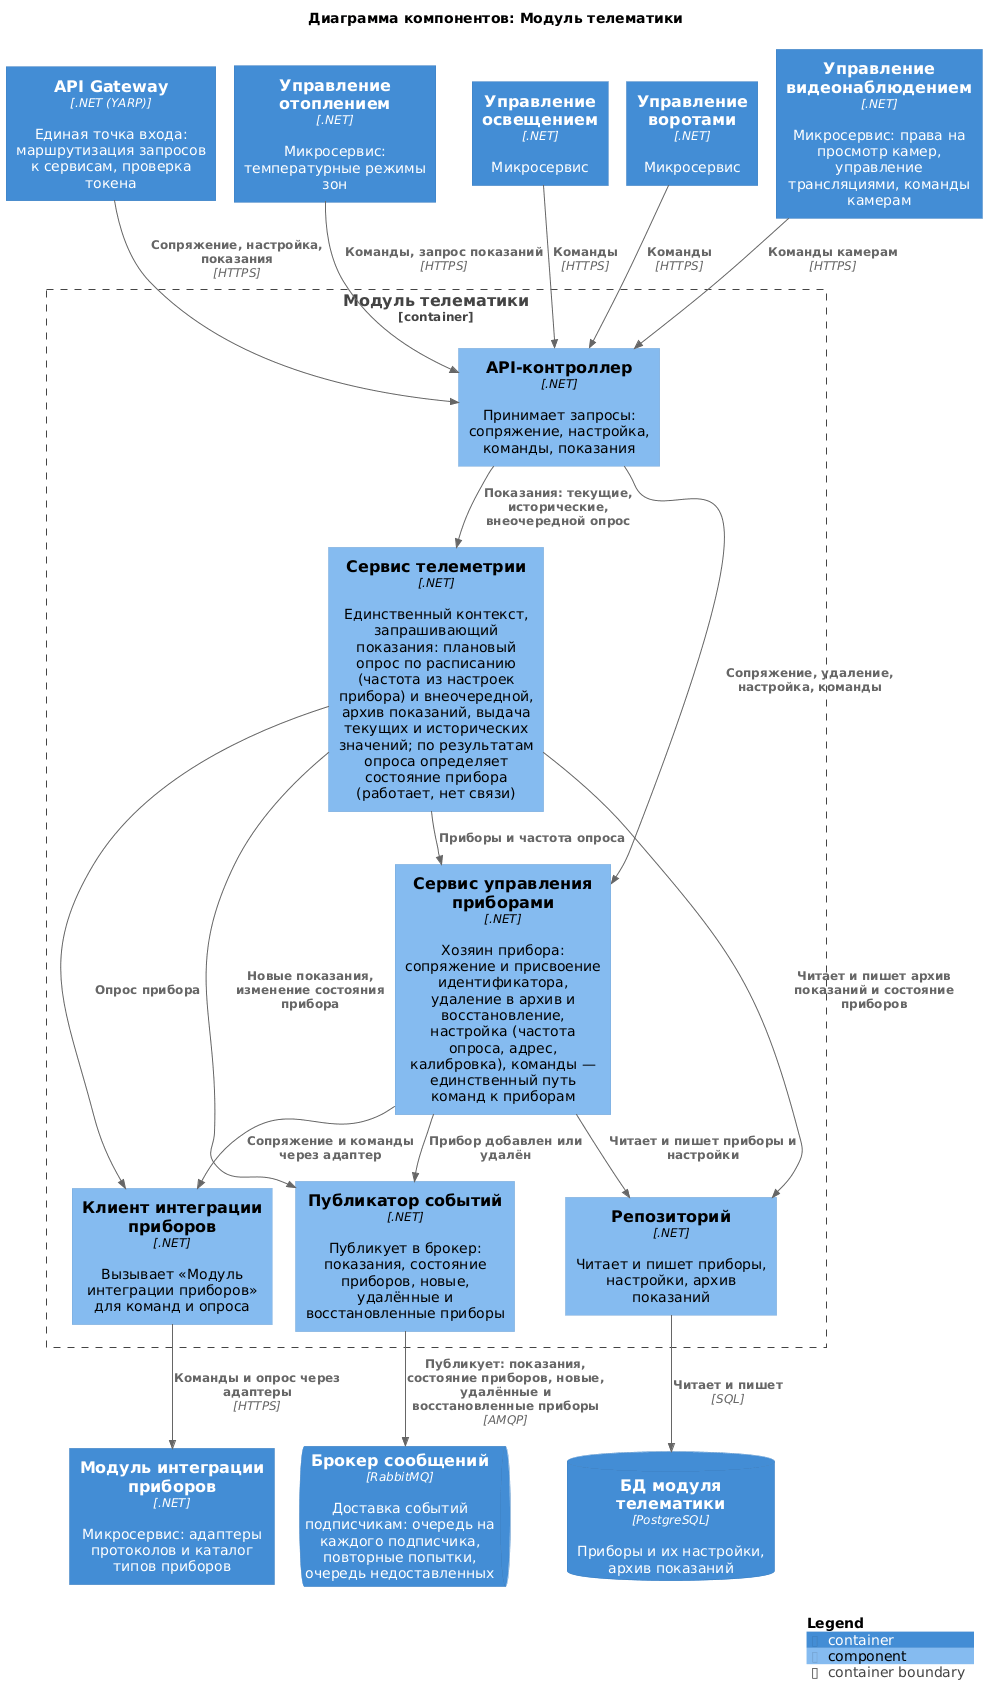

The diagram above was rendered by PlantUML. Its source (embedded in the PNG):
@startuml telematics
!include <C4/C4_Component>

title Диаграмма компонентов: Модуль телематики

Container(Gateway, "API Gateway", ".NET (YARP)", "Единая точка входа: маршрутизация запросов к сервисам, проверка токена")
Container(Heating, "Управление отоплением", ".NET", "Микросервис: температурные режимы зон")
Container(Lighting, "Управление освещением", ".NET", "Микросервис")
Container(GateControl, "Управление воротами", ".NET", "Микросервис")
Container(VideoControl, "Управление видеонаблюдением", ".NET", "Микросервис: права на просмотр камер, управление трансляциями, команды камерам")
Container(DeviceIntegration, "Модуль интеграции приборов", ".NET", "Микросервис: адаптеры протоколов и каталог типов приборов")
ContainerQueue(Broker, "Брокер сообщений", "RabbitMQ", "Доставка событий подписчикам: очередь на каждого подписчика, повторные попытки, очередь недоставленных")
ContainerDb(dbTelematics, "БД модуля телематики", "PostgreSQL", "Приборы и их настройки, архив показаний")

Container_Boundary(Telematics, "Модуль телематики") {
    Component(api, "API-контроллер", ".NET", "Принимает запросы: сопряжение, настройка, команды, показания")
    Component(devices, "Сервис управления приборами", ".NET", "Хозяин прибора: сопряжение и присвоение идентификатора, удаление в архив и восстановление, настройка (частота опроса, адрес, калибровка), команды — единственный путь команд к приборам")
    Component(telemetry, "Сервис телеметрии", ".NET", "Единственный контекст, запрашивающий показания: плановый опрос по расписанию (частота из настроек прибора) и внеочередной, архив показаний, выдача текущих и исторических значений; по результатам опроса определяет состояние прибора (работает, нет связи)")
    Component(deviceClient, "Клиент интеграции приборов", ".NET", "Вызывает «Модуль интеграции приборов» для команд и опроса")
    Component(publisher, "Публикатор событий", ".NET", "Публикует в брокер: показания, состояние приборов, новые, удалённые и восстановленные приборы")
    Component(repo, "Репозиторий", ".NET", "Читает и пишет приборы, настройки, архив показаний")
}

Rel(Gateway, api, "Сопряжение, настройка, показания", "HTTPS")
Rel(Heating, api, "Команды, запрос показаний", "HTTPS")
Rel(Lighting, api, "Команды", "HTTPS")
Rel(GateControl, api, "Команды", "HTTPS")
Rel(VideoControl, api, "Команды камерам", "HTTPS")

Rel(api, devices, "Сопряжение, удаление, настройка, команды")
Rel(api, telemetry, "Показания: текущие, исторические, внеочередной опрос")

Rel(telemetry, devices, "Приборы и частота опроса")
Rel(telemetry, deviceClient, "Опрос прибора")
Rel(devices, deviceClient, "Сопряжение и команды через адаптер")
Rel(deviceClient, DeviceIntegration, "Команды и опрос через адаптеры", "HTTPS")

Rel(telemetry, publisher, "Новые показания, изменение состояния прибора")
Rel(devices, publisher, "Прибор добавлен или удалён")
Rel(publisher, Broker, "Публикует: показания, состояние приборов, новые, удалённые и восстановленные приборы", "AMQP")

Rel(devices, repo, "Читает и пишет приборы и настройки")
Rel(telemetry, repo, "Читает и пишет архив показаний и состояние приборов")
Rel(repo, dbTelematics, "Читает и пишет", "SQL")

SHOW_LEGEND()
@enduml